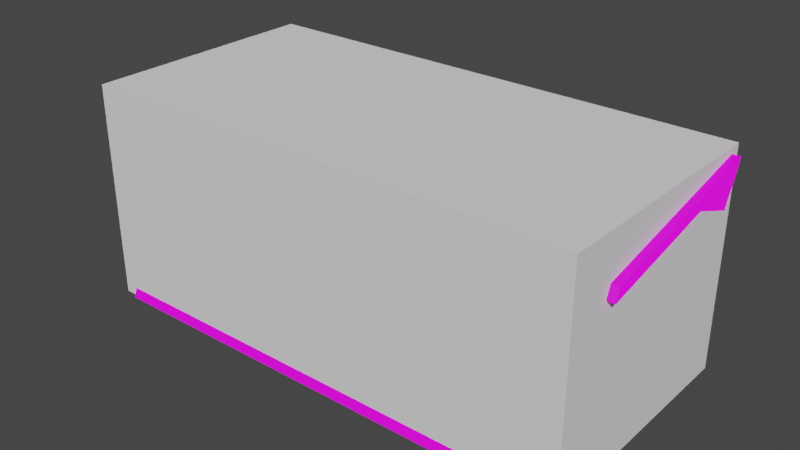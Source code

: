 # Source: table.blend  (saved by Blender 3.0.42; exported with 4.5.12 LTS)
import bpy
from mathutils import Matrix  # noqa: F401  (used for matrix-valued properties, if any)

bpy.ops.wm.read_factory_settings(use_empty=True)
scene = bpy.context.scene
scene.name = 'Scene'

# ---- collections
col_collection = bpy.data.collections.new('Collection'); scene.collection.children.link(col_collection)

# ---- images (referenced by path relative to the original .blend; pixels are not part of the script)
import os
ASSET_DIR = os.environ.get("B2B_ASSET_DIR", "")  # directory of the original .blend (textures are referenced by path, not embedded)
HERE = os.path.dirname(os.path.abspath(__file__))  # packed textures are extracted next to this script under _unpacked/

def load_image(name, relpath, width, height, colorspace="sRGB"):
    """Load a texture the original file referenced (path relative to the .blend, or extracted next to this script)."""
    p = next((c for c in (os.path.join(HERE, relpath), os.path.join(ASSET_DIR, relpath)) if relpath and os.path.exists(c)), "")
    if p:
        img = bpy.data.images.load(p, check_existing=True)
        img.name = name
    else:  # same state as the original file: an image datablock whose file is absent (Cycles renders it pink)
        img = bpy.data.images.new(name, width, height)
        img.source = "FILE"
        img.filepath = "//" + (relpath or name)
    img.colorspace_settings.name = colorspace
    return img
img_furniture_warehouse_03_png = load_image('Furniture_Warehouse_03.png', 'Furniture_Warehouse_03.png', 1024, 1024, 'sRGB')

# ---- materials (node trees are filled in below, after node groups)
mat_furniture_warehouse = bpy.data.materials.new('Furniture_Warehouse')

# ---- material node trees
mat_furniture_warehouse.use_nodes = True; mat_furniture_warehouse.node_tree.nodes.clear()
_N = mat_furniture_warehouse.node_tree.nodes; _L = mat_furniture_warehouse.node_tree.links
n0 = _N.new('ShaderNodeBsdfDiffuse'); n0.name = 'Diffuse BSDF'; n0.location = (188, 306)
n0.inputs[0].default_value = (0.2869, 0.2869, 0.2869, 1.0)
n1 = _N.new('ShaderNodeOutputMaterial'); n1.name = 'Material Output'; n1.location = (799, 90)
n1.hide = True
n2 = _N.new('ShaderNodeBsdfPrincipled'); n2.name = 'Principled BSDF'; n2.location = (504, -16)
n2.distribution = 'GGX'
n2.subsurface_method = 'RANDOM_WALK_SKIN'
n2.inputs[0].default_value = (0.0, 0.0, 0.0, 1.0)
n2.inputs[3].default_value = 1.45
n2.inputs[28].default_value = 1.0
n3 = _N.new('ShaderNodeTexImage'); n3.name = 'Image Texture'; n3.location = (214, -416)
n3.image = img_furniture_warehouse_03_png
_L.new(n2.outputs[0], n1.inputs[0])
_L.new(n3.outputs[0], n2.inputs[27])
n1.is_active_output = True

# ---- world
world_world = bpy.data.worlds.new('World'); scene.world = world_world
world_world.use_nodes = True; world_world.node_tree.nodes.clear()
_N = world_world.node_tree.nodes; _L = world_world.node_tree.links
n0 = _N.new('ShaderNodeOutputWorld'); n0.name = 'World Output'; n0.location = (300, 300)
n1 = _N.new('ShaderNodeBackground'); n1.name = 'Background'; n1.location = (10, 300)
n1.inputs[0].default_value = (0.05088, 0.05088, 0.05088, 1.0)
_L.new(n1.outputs[0], n0.inputs[0])
n0.is_active_output = True
world_world.color = (0.05088, 0.05088, 0.05088)
world_world.use_sun_shadow = False
world_world.sun_shadow_jitter_overblur = 0.0

# ---- meshes
me_table = bpy.data.meshes.new('Table')
me_table.from_pydata([(-0.7652, -0.4717, -0.001358), (-0.7652, -0.2861, 0.5086), (-0.7652, 0.1467, -0.001552), (-0.7652, 0.3323, 0.2835), (0.7652, -0.4717, -0.001358), (0.7652, -0.2861, 0.5086), (0.7652, 0.1467, -0.001552), (0.7652, 0.3323, 0.2835), (-0.8364, -0.3149, 0.519), (-0.8364, 0.2743, 0.6401), (0.8364, 0.2743, 0.6401), (0.8364, -0.3149, 0.519), (-0.8364, -0.3007, 0.5581), (-0.8364, 0.2886, 0.6791), (0.8364, 0.2886, 0.6791), (0.8364, -0.3007, 0.5581)], [], [(0, 1, 3, 2), (2, 3, 7, 6), (6, 7, 5, 4), (4, 5, 1, 0), (5, 7, 10, 11), (8, 11, 15, 12), (3, 1, 8, 9), (1, 5, 11, 8), (7, 3, 9, 10), (14, 13, 12, 15), (10, 9, 13, 14), (11, 10, 14, 15), (9, 8, 12, 13)])
_uv = me_table.uv_layers.new(name='UVMap')
_uv.uv.foreach_set('vector', [0.06932, 0.4376, 0.1136, 0.4985, 0.2614, 0.4716, 0.217, 0.4376, 0.09673, 0.6023, 0.09673, 0.6743, 0.8695, 0.6743, 0.8695, 0.6023, 0.217, 0.4376, 0.2614, 0.4716, 0.1136, 0.4985, 0.06932, 0.4376, 1.07, 0.5652, 1.07, 0.7702, -0.06512, 0.7702, -0.06512, 0.5652, 0.1136, 0.4985, 0.2614, 0.4716, 0.2475, 0.5142, 0.1068, 0.4998, 0.01254, 0.7912, 0.9897, 0.7936, 0.9755, 0.8166, 0.01467, 0.8173, 0.2614, 0.4716, 0.1136, 0.4985, 0.1068, 0.4998, 0.2475, 0.5142, 0.4706, 0.08666, 0.4694, 0.1539, 0.468, 0.1468, 0.4693, 0.0925, 0.8695, 0.6743, 0.09673, 0.6743, 0.06077, 0.7643, 0.9055, 0.7643, 0.3397, 0.3578, 1.003, 0.365, 0.9993, 0.5471, 0.3365, 0.5399, 0.4762, 0.08105, 0.466, 0.1534, 0.4791, 0.1502, 0.448, 0.07612, 0.5017, 0.08255, 0.4698, 0.1138, 0.4415, 0.1095, 0.4934, 0.081, 0.4698, 0.1138, 0.4927, 0.1007, 0.4828, 0.1014, 0.4828, 0.1112])
me_table.materials.append(mat_furniture_warehouse)
me_table.use_remesh_fix_poles = True
me_table.use_remesh_preserve_attributes = False
me_table.update()
me_collisoin_cube = bpy.data.meshes.new('collisoin_cube')
me_collisoin_cube.from_pydata([(-0.8113, -0.4611, 0.0), (-0.8113, -0.4611, 0.7), (-0.8113, 0.3232, 0.0), (-0.8113, 0.3232, 0.7), (0.8113, -0.4611, 0.0), (0.8113, -0.4611, 0.7), (0.8113, 0.3232, 0.0), (0.8113, 0.3232, 0.7)], [], [(0, 1, 3, 2), (2, 3, 7, 6), (6, 7, 5, 4), (4, 5, 1, 0), (2, 6, 4, 0), (7, 3, 1, 5)])
_uv = me_collisoin_cube.uv_layers.new(name='UVMap')
_uv.uv.foreach_set('vector', [0.375, 0.0, 0.625, 0.0, 0.625, 0.25, 0.375, 0.25, 0.375, 0.25, 0.625, 0.25, 0.625, 0.5, 0.375, 0.5, 0.375, 0.5, 0.625, 0.5, 0.625, 0.75, 0.375, 0.75, 0.375, 0.75, 0.625, 0.75, 0.625, 1.0, 0.375, 1.0, 0.125, 0.5, 0.375, 0.5, 0.375, 0.75, 0.125, 0.75, 0.625, 0.5, 0.875, 0.5, 0.875, 0.75, 0.625, 0.75])
me_collisoin_cube.use_remesh_fix_poles = True
me_collisoin_cube.use_remesh_preserve_attributes = False
me_collisoin_cube.update()
me_surface = bpy.data.meshes.new('surface')
me_surface.from_pydata([(-0.8364, -0.3007, 0.5581), (-0.8364, 0.2886, 0.6791), (0.8364, 0.2886, 0.6791), (0.8364, -0.3007, 0.5581)], [], [(2, 1, 0, 3)])
_uv = me_surface.uv_layers.new(name='UVMap')
_uv.uv.foreach_set('vector', [0.3397, 0.3578, 1.003, 0.365, 0.9993, 0.5471, 0.3365, 0.5399])
me_surface.materials.append(mat_furniture_warehouse)
me_surface.use_remesh_fix_poles = True
me_surface.use_remesh_preserve_attributes = False
me_surface.update()

# ---- objects
ob_table = bpy.data.objects.new('Table', me_table)
ob_collision = bpy.data.objects.new('@collision', me_collisoin_cube)
ob_slot_0 = bpy.data.objects.new('@slot 0', None)
ob_slot_1 = bpy.data.objects.new('@slot 1', None)
ob_shadow_caster = bpy.data.objects.new('@shadow_caster', me_surface)

# ---- transforms, parenting, visibility, modifiers, constraints
ob_table.location = (0.0, 0.0, 0.0)
ob_collision.location = (0.0, 0.0, 0.0)
ob_slot_0.location = (-0.5, 0.0, 0.6231)
ob_slot_1.location = (0.5, 0.0, 0.6231)
ob_shadow_caster.location = (0.0, 0.0, 0.0)

# ---- collection membership
col_collection.objects.link(ob_table)
col_collection.objects.link(ob_collision)
col_collection.objects.link(ob_slot_0)
col_collection.objects.link(ob_slot_1)
col_collection.objects.link(ob_shadow_caster)

# ---- scene / render settings (as saved in the file)
scene.frame_start = 1; scene.frame_end = 250; scene.frame_set(1)
scene.render.engine = 'BLENDER_EEVEE_NEXT'
scene.cycles.sampling_pattern = 'TABULATED_SOBOL'
scene.cycles.use_light_tree = False
scene.view_settings.view_transform = 'Filmic'
bpy.context.view_layer.update()

# ---- added for rendering (the .blend has no active camera and no usable light): camera, sun
cam_auto = bpy.data.cameras.new('AutoCamera')
cam_auto.lens = 50.0
cam_auto.sensor_width = 36.0
cam_auto.clip_end = 1000.0
ob_auto_camera = bpy.data.objects.new('AutoCamera', cam_auto)
scene.collection.objects.link(ob_auto_camera)
ob_auto_camera.location = (1.83575, -2.27264, 1.81783)
ob_auto_camera.rotation_euler = (1.09748, -7.21219e-08, 0.694738)
scene.camera = ob_auto_camera
light_auto_sun = bpy.data.lights.new('AutoSun', 'SUN')
light_auto_sun.energy = 3.0
light_auto_sun.angle = 0.0523599
ob_auto_sun = bpy.data.objects.new('AutoSun', light_auto_sun)
scene.collection.objects.link(ob_auto_sun)
ob_auto_sun.rotation_euler = (0.872665, 0.174533, 0.523599)
bpy.context.view_layer.update()
